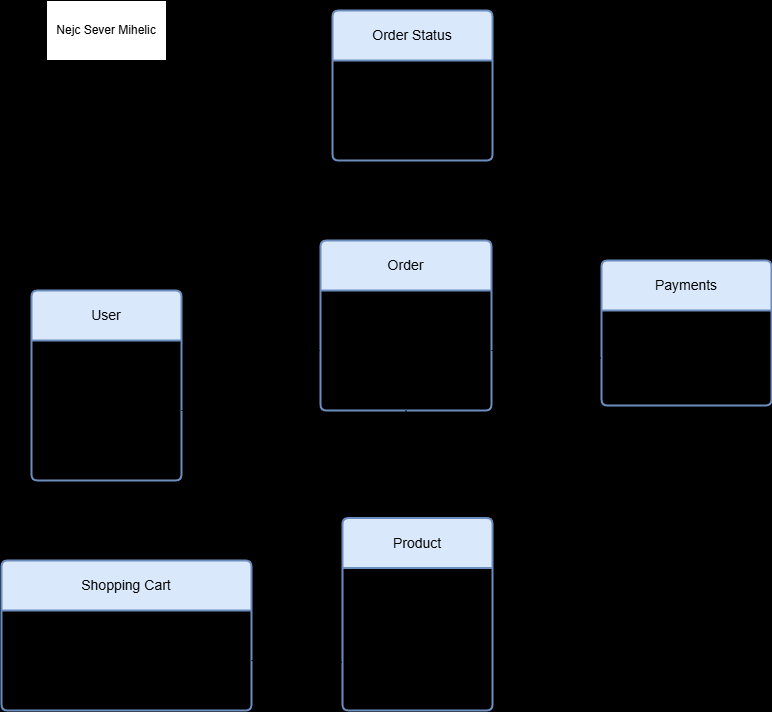

The diagram above was exported from draw.io. Its source (the exported page's mxGraphModel, read from the mxfile embedded in the PNG):
<mxGraphModel dx="1674" dy="818" grid="1" gridSize="10" guides="1" tooltips="1" connect="1" arrows="1" fold="1" page="1" pageScale="1" pageWidth="827" pageHeight="1169" background="light-dark(#ededed, #121212)" math="0" shadow="0">
  <root>
    <mxCell id="0" />
    <mxCell id="1" parent="0" />
    <mxCell id="_oMSV5zMv6Bdnmq_LKRj-61" value="User" style="swimlane;childLayout=stackLayout;horizontal=1;startSize=50;horizontalStack=0;rounded=1;fontSize=14;fontStyle=0;strokeWidth=2;resizeParent=0;resizeLast=1;shadow=0;dashed=0;align=center;arcSize=4;whiteSpace=wrap;html=1;labelBackgroundColor=none;fillColor=#dae8fc;strokeColor=#6c8ebf;" vertex="1" parent="1">
      <mxGeometry x="50" y="310" width="150" height="190" as="geometry" />
    </mxCell>
    <mxCell id="_oMSV5zMv6Bdnmq_LKRj-62" value="&lt;div&gt;ID user_id&lt;div&gt;&lt;br&gt;&lt;/div&gt;&lt;/div&gt;&lt;div&gt;name: string&lt;/div&gt;&lt;div&gt;username: string&lt;/div&gt;&lt;div&gt;eMail: string&lt;/div&gt;&lt;div&gt;password: string&lt;/div&gt;&lt;div&gt;&lt;br&gt;&lt;/div&gt;&lt;div&gt;register()&lt;/div&gt;&lt;div&gt;login()&lt;/div&gt;" style="align=left;strokeColor=none;fillColor=none;spacingLeft=4;fontSize=12;verticalAlign=top;resizable=0;rotatable=0;part=1;html=1;labelBackgroundColor=none;" vertex="1" parent="_oMSV5zMv6Bdnmq_LKRj-61">
      <mxGeometry y="50" width="150" height="140" as="geometry" />
    </mxCell>
    <mxCell id="_oMSV5zMv6Bdnmq_LKRj-64" value="Product" style="swimlane;childLayout=stackLayout;horizontal=1;startSize=50;horizontalStack=0;rounded=1;fontSize=14;fontStyle=0;strokeWidth=2;resizeParent=0;resizeLast=1;shadow=0;dashed=0;align=center;arcSize=4;whiteSpace=wrap;html=1;labelBackgroundColor=none;fillColor=#dae8fc;strokeColor=#6c8ebf;" vertex="1" parent="1">
      <mxGeometry x="361" y="537.5" width="150" height="192.5" as="geometry" />
    </mxCell>
    <mxCell id="_oMSV5zMv6Bdnmq_LKRj-65" value="&lt;div&gt;name: string&lt;/div&gt;&lt;div&gt;description: string&lt;/div&gt;&lt;div&gt;price: double&lt;/div&gt;&lt;div&gt;image: string&lt;/div&gt;&lt;div&gt;&lt;br&gt;&lt;/div&gt;&lt;div&gt;FK order_id&lt;/div&gt;&lt;div&gt;FK shopping_cart_id&lt;/div&gt;" style="align=left;strokeColor=none;fillColor=none;spacingLeft=4;fontSize=12;verticalAlign=top;resizable=0;rotatable=0;part=1;html=1;labelBackgroundColor=none;" vertex="1" parent="_oMSV5zMv6Bdnmq_LKRj-64">
      <mxGeometry y="50" width="150" height="142.5" as="geometry" />
    </mxCell>
    <mxCell id="_oMSV5zMv6Bdnmq_LKRj-66" value="Shopping Cart" style="swimlane;childLayout=stackLayout;horizontal=1;startSize=50;horizontalStack=0;rounded=1;fontSize=14;fontStyle=0;strokeWidth=2;resizeParent=0;resizeLast=1;shadow=0;dashed=0;align=center;arcSize=4;whiteSpace=wrap;html=1;labelBackgroundColor=none;fillColor=#dae8fc;strokeColor=#6c8ebf;" vertex="1" parent="1">
      <mxGeometry x="20" y="580" width="250" height="150" as="geometry" />
    </mxCell>
    <mxCell id="_oMSV5zMv6Bdnmq_LKRj-67" value="Products: list&amp;lt;Products&amp;gt;&lt;div&gt;&lt;br&gt;&lt;/div&gt;&lt;div&gt;add_product (product: product)&lt;/div&gt;&lt;div&gt;remove_product (product: product)&lt;/div&gt;" style="align=left;strokeColor=none;fillColor=none;spacingLeft=4;fontSize=12;verticalAlign=top;resizable=0;rotatable=0;part=1;html=1;labelBackgroundColor=none;" vertex="1" parent="_oMSV5zMv6Bdnmq_LKRj-66">
      <mxGeometry y="50" width="250" height="100" as="geometry" />
    </mxCell>
    <mxCell id="_oMSV5zMv6Bdnmq_LKRj-83" style="edgeStyle=orthogonalEdgeStyle;rounded=0;orthogonalLoop=1;jettySize=auto;html=1;fontColor=default;labelBackgroundColor=none;" edge="1" parent="1" source="_oMSV5zMv6Bdnmq_LKRj-68" target="_oMSV5zMv6Bdnmq_LKRj-80">
      <mxGeometry relative="1" as="geometry" />
    </mxCell>
    <mxCell id="_oMSV5zMv6Bdnmq_LKRj-68" value="Order" style="swimlane;childLayout=stackLayout;horizontal=1;startSize=50;horizontalStack=0;rounded=1;fontSize=14;fontStyle=0;strokeWidth=2;resizeParent=0;resizeLast=1;shadow=0;dashed=0;align=center;arcSize=4;whiteSpace=wrap;html=1;labelBackgroundColor=none;fillColor=#dae8fc;strokeColor=#6c8ebf;" vertex="1" parent="1">
      <mxGeometry x="339" y="260" width="171" height="170" as="geometry" />
    </mxCell>
    <mxCell id="_oMSV5zMv6Bdnmq_LKRj-69" value="User: user&lt;div&gt;Product: list&amp;lt;products&amp;gt;&lt;/div&gt;&lt;div&gt;Delivery_Address: string&lt;/div&gt;&lt;div&gt;&lt;br&gt;&lt;/div&gt;&lt;div&gt;Add_order()&lt;/div&gt;&lt;div&gt;&lt;br&gt;&lt;/div&gt;&lt;div&gt;FK user_id&lt;/div&gt;" style="align=left;strokeColor=none;fillColor=none;spacingLeft=4;fontSize=12;verticalAlign=top;resizable=0;rotatable=0;part=1;html=1;labelBackgroundColor=none;" vertex="1" parent="_oMSV5zMv6Bdnmq_LKRj-68">
      <mxGeometry y="50" width="171" height="120" as="geometry" />
    </mxCell>
    <mxCell id="_oMSV5zMv6Bdnmq_LKRj-72" style="edgeStyle=orthogonalEdgeStyle;rounded=0;orthogonalLoop=1;jettySize=auto;html=1;labelBackgroundColor=none;fontColor=default;" edge="1" parent="1" source="_oMSV5zMv6Bdnmq_LKRj-62" target="_oMSV5zMv6Bdnmq_LKRj-69">
      <mxGeometry relative="1" as="geometry" />
    </mxCell>
    <mxCell id="_oMSV5zMv6Bdnmq_LKRj-73" style="edgeStyle=orthogonalEdgeStyle;rounded=0;orthogonalLoop=1;jettySize=auto;html=1;entryX=0;entryY=0.75;entryDx=0;entryDy=0;labelBackgroundColor=none;fontColor=default;" edge="1" parent="1" source="_oMSV5zMv6Bdnmq_LKRj-67" target="_oMSV5zMv6Bdnmq_LKRj-64">
      <mxGeometry relative="1" as="geometry" />
    </mxCell>
    <mxCell id="_oMSV5zMv6Bdnmq_LKRj-74" style="edgeStyle=orthogonalEdgeStyle;rounded=0;orthogonalLoop=1;jettySize=auto;html=1;entryX=0.5;entryY=0;entryDx=0;entryDy=0;labelBackgroundColor=none;fontColor=default;" edge="1" parent="1" source="_oMSV5zMv6Bdnmq_LKRj-69" target="_oMSV5zMv6Bdnmq_LKRj-64">
      <mxGeometry relative="1" as="geometry" />
    </mxCell>
    <mxCell id="_oMSV5zMv6Bdnmq_LKRj-76" value="Payments" style="swimlane;childLayout=stackLayout;horizontal=1;startSize=50;horizontalStack=0;rounded=1;fontSize=14;fontStyle=0;strokeWidth=2;resizeParent=0;resizeLast=1;shadow=0;dashed=0;align=center;arcSize=4;whiteSpace=wrap;html=1;labelBackgroundColor=none;fillColor=#dae8fc;strokeColor=#6c8ebf;" vertex="1" parent="1">
      <mxGeometry x="620" y="280" width="170" height="145" as="geometry" />
    </mxCell>
    <mxCell id="_oMSV5zMv6Bdnmq_LKRj-77" value="payment_Method: string&lt;br&gt;amount: double&lt;div&gt;payment_Date: date&lt;/div&gt;&lt;div&gt;&lt;br&gt;&lt;/div&gt;&lt;div&gt;FK order_id&lt;/div&gt;" style="align=left;strokeColor=none;fillColor=none;spacingLeft=4;fontSize=12;verticalAlign=top;resizable=0;rotatable=0;part=1;html=1;labelBackgroundColor=none;" vertex="1" parent="_oMSV5zMv6Bdnmq_LKRj-76">
      <mxGeometry y="50" width="170" height="95" as="geometry" />
    </mxCell>
    <mxCell id="_oMSV5zMv6Bdnmq_LKRj-78" style="edgeStyle=orthogonalEdgeStyle;rounded=0;orthogonalLoop=1;jettySize=auto;html=1;entryX=0;entryY=0.5;entryDx=0;entryDy=0;labelBackgroundColor=none;fontColor=default;" edge="1" parent="1" source="_oMSV5zMv6Bdnmq_LKRj-69" target="_oMSV5zMv6Bdnmq_LKRj-77">
      <mxGeometry relative="1" as="geometry" />
    </mxCell>
    <mxCell id="_oMSV5zMv6Bdnmq_LKRj-79" value="Order Status" style="swimlane;childLayout=stackLayout;horizontal=1;startSize=50;horizontalStack=0;rounded=1;fontSize=14;fontStyle=0;strokeWidth=2;resizeParent=0;resizeLast=1;shadow=0;dashed=0;align=center;arcSize=4;whiteSpace=wrap;html=1;labelBackgroundColor=none;fillColor=#dae8fc;strokeColor=#6c8ebf;" vertex="1" parent="1">
      <mxGeometry x="351" y="30" width="160" height="150" as="geometry">
        <mxRectangle x="351" y="30" width="120" height="50" as="alternateBounds" />
      </mxGeometry>
    </mxCell>
    <mxCell id="_oMSV5zMv6Bdnmq_LKRj-80" value="ID order_status_id&lt;div&gt;&lt;br&gt;&lt;/div&gt;&lt;div&gt;status: string&lt;/div&gt;&lt;div&gt;order_date: date&lt;/div&gt;&lt;div&gt;&lt;br&gt;&lt;/div&gt;&lt;div&gt;FK order_id&lt;/div&gt;" style="align=left;strokeColor=none;fillColor=none;spacingLeft=4;fontSize=12;verticalAlign=top;resizable=0;rotatable=0;part=1;html=1;labelBackgroundColor=none;" vertex="1" parent="_oMSV5zMv6Bdnmq_LKRj-79">
      <mxGeometry y="50" width="160" height="100" as="geometry" />
    </mxCell>
    <mxCell id="_oMSV5zMv6Bdnmq_LKRj-88" value="Nejc Sever Mihelic" style="rounded=0;whiteSpace=wrap;html=1;" vertex="1" parent="1">
      <mxGeometry x="65" y="20" width="120" height="60" as="geometry" />
    </mxCell>
  </root>
</mxGraphModel>